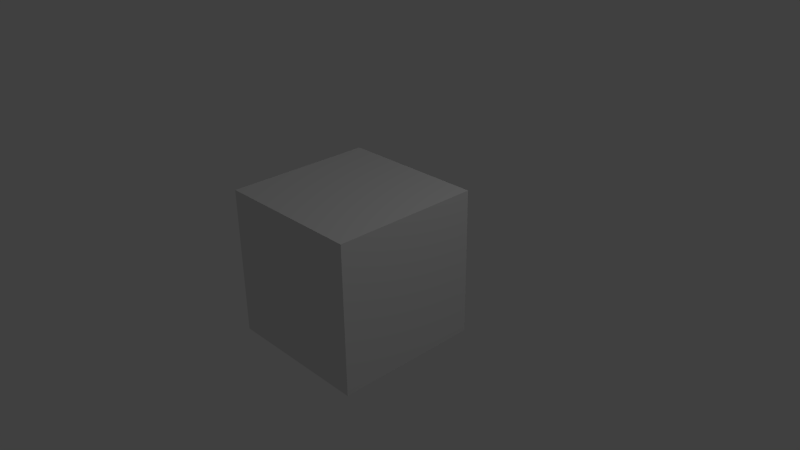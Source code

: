 # Source: collada.blend  (saved by Blender 2.76.0; exported with 4.5.12 LTS)
import bpy
from mathutils import Matrix  # noqa: F401  (used for matrix-valued properties, if any)

bpy.ops.wm.read_factory_settings(use_empty=True)
scene = bpy.context.scene
scene.name = 'Scene'

# ---- collections
col_collection_1 = bpy.data.collections.new('Collection 1'); scene.collection.children.link(col_collection_1)

# ---- materials (node trees are filled in below, after node groups)
mat_material_001 = bpy.data.materials.new('Material.001')
mat_material_001.alpha_threshold = 0.0
mat_material_001.use_transparent_shadow = False
mat_material_001.roughness = 0.5

# ---- material node trees

# ---- world
world_world = bpy.data.worlds.new('World'); scene.world = world_world
world_world.color = (0.05088, 0.05088, 0.05088)
world_world.use_sun_shadow = False
world_world.sun_shadow_jitter_overblur = 0.0
world_world.cycles.sampling_method = 'MANUAL'
world_world.cycles.sample_map_resolution = 256

# ---- cameras
cam_camera = bpy.data.cameras.new('Camera')
cam_camera.clip_end = 100.0
cam_camera.lens = 35.0
cam_camera.sensor_width = 32.0
cam_camera.sensor_height = 18.0
cam_camera.ortho_scale = 7.314
cam_camera.dof.focus_distance = 0.0
cam_camera.dof.aperture_fstop = 128.0

# ---- lights
light_lamp_001 = bpy.data.lights.new('Lamp.001', 'POINT')
light_lamp_001.transmission_factor = 0.0
light_lamp_001.cutoff_distance = 30.0
light_lamp_001.energy = 100.0
light_lamp_001.shadow_buffer_clip_start = 1.001
light_lamp_001.shadow_soft_size = 0.1
light_lamp_001.shadow_maximum_resolution = 0.006
light_lamp_001.use_absolute_resolution = True
light_lamp_001.cycles.use_multiple_importance_sampling = False
light_lamp = bpy.data.lights.new('Lamp', 'POINT')
light_lamp.transmission_factor = 0.0
light_lamp.cutoff_distance = 30.0
light_lamp.energy = 100.0
light_lamp.shadow_buffer_clip_start = 1.001
light_lamp.shadow_soft_size = 0.1
light_lamp.shadow_maximum_resolution = 0.006
light_lamp.use_absolute_resolution = True
light_lamp.cycles.use_multiple_importance_sampling = False

# ---- meshes
me_cube_002 = bpy.data.meshes.new('Cube.002')
me_cube_002.from_pydata([(-1.001, 0.6667, 1.004), (-1.001, 0.6667, -0.9962), (-1.001, -1.333, 1.004), (-1.001, -1.333, -0.9962), (0.9992, 0.6667, 1.004), (0.9992, 0.6667, -0.9962), (0.9992, -1.333, 1.004), (0.9992, -1.333, -0.9962), (0.3278, 0.6667, -0.3067), (-0.3248, 0.6667, -0.2885), (-0.3248, 0.6667, 0.2825), (0.3278, 0.6667, 0.2825)], [], [(1, 3, 2, 0), (3, 7, 6, 2), (7, 5, 4, 6), (5, 1, 0, 10, 9, 8), (0, 2, 6, 4), (5, 7, 3, 1), (4, 5, 8, 11, 10, 0), (8, 9, 10, 11)])
_uv = me_cube_002.uv_layers.new(name='UVMap')
_uv.uv.foreach_set('vector', [0.6651, 0.5067, 0.4999, 0.25, 0.7498, 0.25, 0.7498, 0.4999, 0.4999, 0.25, 0.25, 0.25, 0.25, 0.0001, 0.4999, 9.996e-05, 0.25, 0.25, 0.3365, 0.5067, -0.0008844, 1.004, -0.0008844, 0.504, 0.3365, 0.5067, 0.6651, 0.5067, 0.6651, 0.9953, 0.5596, 0.8947, 0.5608, 0.6213, 0.4487, 0.6206, 0.75, 0.25, 0.75, 9.996e-05, 0.9999, 9.996e-05, 0.9999, 0.25, 0.3365, 0.5067, 0.25, 0.25, 0.4999, 0.25, 0.6651, 0.5067, 0.3365, 0.9953, 0.3365, 0.5067, 0.4487, 0.6206, 0.4487, 0.8947, 0.5596, 0.8947, 0.6651, 0.9953, 0.4487, 0.6206, 0.5608, 0.6213, 0.5596, 0.8947, 0.4487, 0.8947])
me_cube_002.materials.append(mat_material_001)
me_cube_002.use_remesh_preserve_volume = False
me_cube_002.use_remesh_preserve_attributes = False
me_cube_002.use_mirror_vertex_groups = False
me_cube_002.update()

# ---- objects
ob_lamp_001 = bpy.data.objects.new('Lamp.001', light_lamp_001)
ob_cube = bpy.data.objects.new('Cube', me_cube_002)
ob_lamp = bpy.data.objects.new('Lamp', light_lamp)
ob_camera = bpy.data.objects.new('Camera', cam_camera)

# ---- transforms, parenting, visibility, modifiers, constraints
ob_lamp_001.location = (-3.319, 3.651, -1.223)
ob_lamp_001.rotation_euler = (0.6503, 0.05522, 1.866)
ob_lamp_001.lock_rotations_4d = False
ob_lamp_001.empty_display_type = 'ARROWS'
ob_lamp_001.color = (0.0, 0.0, 0.0, 0.0)
ob_lamp_001.lineart.crease_threshold = 0.0
ob_cube.location = (0.0, 0.0, 2.704e-10)
ob_cube.lineart.crease_threshold = 0.0
ob_lamp.location = (4.076, 1.005, 5.904)
ob_lamp.rotation_euler = (0.6503, 0.05522, 1.866)
ob_lamp.lock_rotations_4d = False
ob_lamp.empty_display_type = 'ARROWS'
ob_lamp.color = (0.0, 0.0, 0.0, 0.0)
ob_lamp.lineart.crease_threshold = 0.0
ob_camera.location = (7.481, -6.508, 5.344)
ob_camera.rotation_euler = (1.109, 0.01082, 0.8149)
ob_camera.lock_rotations_4d = False
ob_camera.empty_display_type = 'ARROWS'
ob_camera.color = (0.0, 0.0, 0.0, 0.0)
ob_camera.display_type = 'WIRE'
ob_camera.lineart.crease_threshold = 0.0

# ---- collection membership
col_collection_1.objects.link(ob_lamp_001)
col_collection_1.objects.link(ob_cube)
col_collection_1.objects.link(ob_lamp)
col_collection_1.objects.link(ob_camera)

# ---- scene / render settings (as saved in the file)
scene.camera = ob_camera
scene.frame_start = 1; scene.frame_end = 250; scene.frame_set(1)
scene.render.engine = 'BLENDER_EEVEE_NEXT'
scene.render.resolution_percentage = 50
scene.render.dither_intensity = 0.0
scene.cycles.use_denoising = False
scene.cycles.samples = 10
scene.cycles.sampling_pattern = 'TABULATED_SOBOL'
scene.cycles.light_sampling_threshold = 0.0
scene.cycles.use_adaptive_sampling = False
scene.cycles.use_light_tree = False
scene.cycles.blur_glossy = 0.0
scene.cycles.pixel_filter_type = 'GAUSSIAN'
scene.cycles.sample_clamp_indirect = 0.0
scene.view_settings.view_transform = 'Standard'
bpy.context.view_layer.update()
